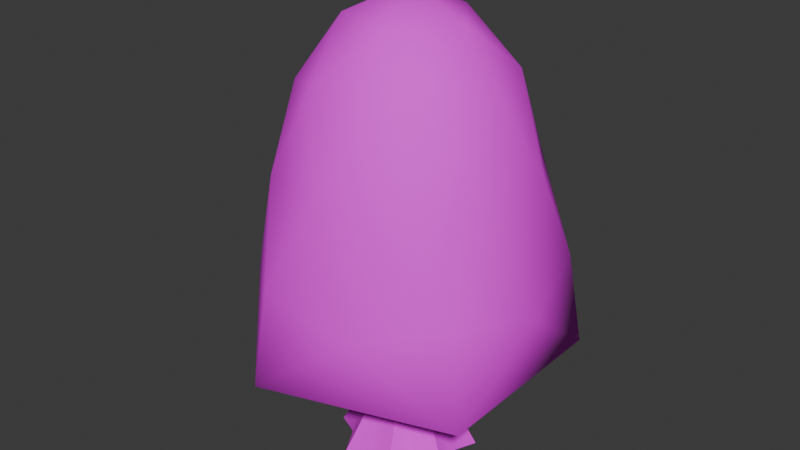 # Source: honey_tree.blend  (saved by Blender 5.1.30; exported with 4.5.12 LTS)
import bpy
from mathutils import Matrix  # noqa: F401  (used for matrix-valued properties, if any)

bpy.ops.wm.read_factory_settings(use_empty=True)
scene = bpy.context.scene
scene.name = 'Scene'

# ---- collections
col_collection = bpy.data.collections.new('Collection'); scene.collection.children.link(col_collection)

# ---- images (referenced by path relative to the original .blend; pixels are not part of the script)
import os
ASSET_DIR = os.environ.get("B2B_ASSET_DIR", "")  # directory of the original .blend (textures are referenced by path, not embedded)
HERE = os.path.dirname(os.path.abspath(__file__))  # packed textures are extracted next to this script under _unpacked/

def load_image(name, relpath, width, height, colorspace="sRGB"):
    """Load a texture the original file referenced (path relative to the .blend, or extracted next to this script)."""
    p = next((c for c in (os.path.join(HERE, relpath), os.path.join(ASSET_DIR, relpath)) if relpath and os.path.exists(c)), "")
    if p:
        img = bpy.data.images.load(p, check_existing=True)
        img.name = name
    else:  # same state as the original file: an image datablock whose file is absent (Cycles renders it pink)
        img = bpy.data.images.new(name, width, height)
        img.source = "FILE"
        img.filepath = "//" + (relpath or name)
    img.colorspace_settings.name = colorspace
    return img
img_foliage = load_image('Foliage', 'Foliage.png', 1024, 1024, 'sRGB')
img_bark = load_image('Bark', 'Bark.png', 1024, 1024, 'sRGB')

# ---- materials (node trees are filled in below, after node groups)
mat_foliage = bpy.data.materials.new('Foliage')
mat_bark = bpy.data.materials.new('Bark')

# ---- node groups
ng_smooth_by_angle = bpy.data.node_groups.new('Smooth by Angle', 'GeometryNodeTree')
_s = ng_smooth_by_angle.interface.new_socket(name='Mesh', in_out='OUTPUT', socket_type='NodeSocketGeometry')
_s = ng_smooth_by_angle.interface.new_socket(name='Mesh', in_out='INPUT', socket_type='NodeSocketGeometry')
_s = ng_smooth_by_angle.interface.new_socket(name='Angle', in_out='INPUT', socket_type='NodeSocketFloat')
_s.subtype = 'ANGLE'
_s.default_value = 0.5236
_s.min_value = 0.0
_s.max_value = 3.142
_s.description = 'Maximum face angle for smooth edges'
_s = ng_smooth_by_angle.interface.new_socket(name='Ignore Sharpness', in_out='INPUT', socket_type='NodeSocketBool')
_s.force_non_field = True
ng_smooth_by_angle.is_modifier = True
_N = ng_smooth_by_angle.nodes; _L = ng_smooth_by_angle.links
n0 = _N.new('GeometryNodeSetShadeSmooth'); n0.name = 'Set Shade Smooth'; n0.location = (120, -80)
n0.domain = 'EDGE'
n1 = _N.new('GeometryNodeSetShadeSmooth'); n1.name = 'Set Shade Smooth.001'; n1.location = (300, -80)
n2 = _N.new('NodeGroupOutput'); n2.name = 'Group Output'; n2.location = (480, -80)
n3 = _N.new('GeometryNodeInputMeshEdgeAngle'); n3.name = 'Edge Angle'; n3.location = (-440, -240)
n4 = _N.new('NodeGroupInput'); n4.name = 'Group Input'; n4.location = (-80, -80)
n5 = _N.new('GeometryNodeInputEdgeSmooth'); n5.name = 'Is Edge Smooth'; n5.location = (-260, -120)
n6 = _N.new('GeometryNodeInputShadeSmooth'); n6.name = 'Is Shade Smooth'; n6.location = (-440, -397)
n7 = _N.new('FunctionNodeCompare'); n7.name = 'Compare'; n7.location = (-260, -260)
n7.operation = 'LESS_EQUAL'
n7.inputs[6].default_value = (0.0, 0.0, 0.0, 0.0)
n7.inputs[7].default_value = (0.0, 0.0, 0.0, 0.0)
n8 = _N.new('FunctionNodeBooleanMath'); n8.name = 'Boolean Math.001'; n8.location = (-80, -260)
n9 = _N.new('NodeGroupInput'); n9.name = 'Group Input.001'; n9.location = (-440, -329)
n10 = _N.new('NodeGroupInput'); n10.name = 'Group Input.002'; n10.location = (-259, -189)
n11 = _N.new('FunctionNodeBooleanMath'); n11.name = 'Boolean Math'; n11.location = (-80, -149)
n11.operation = 'OR'
n12 = _N.new('FunctionNodeBooleanMath'); n12.name = 'Boolean Math.002'; n12.location = (-260, -380)
n12.operation = 'OR'
n13 = _N.new('NodeGroupInput'); n13.name = 'Group Input.003'; n13.location = (-440, -460)
_L.new(n3.outputs[0], n7.inputs[0])
_L.new(n1.outputs[0], n2.inputs[0])
_L.new(n9.outputs[1], n7.inputs[1])
_L.new(n7.outputs[0], n8.inputs[0])
_L.new(n4.outputs[0], n0.inputs[0])
_L.new(n0.outputs[0], n1.inputs[0])
_L.new(n8.outputs[0], n0.inputs[2])
_L.new(n10.outputs[2], n11.inputs[1])
_L.new(n5.outputs[0], n11.inputs[0])
_L.new(n11.outputs[0], n0.inputs[1])
_L.new(n13.outputs[2], n12.inputs[1])
_L.new(n6.outputs[0], n12.inputs[0])
_L.new(n12.outputs[0], n8.inputs[1])
n2.is_active_output = True

# ---- material node trees
mat_foliage.use_nodes = True; mat_foliage.node_tree.nodes.clear()
_N = mat_foliage.node_tree.nodes; _L = mat_foliage.node_tree.links
n0 = _N.new('ShaderNodeBsdfPrincipled'); n0.name = 'Principled BSDF'; n0.location = (-200, 100)
n0.inputs[2].default_value = 0.8
n1 = _N.new('ShaderNodeOutputMaterial'); n1.name = 'Material Output'; n1.location = (200, 100)
n2 = _N.new('ShaderNodeTexImage'); n2.name = 'Image Texture'; n2.location = (-490, 75)
n2.image = img_foliage
_L.new(n0.outputs[0], n1.inputs[0])
_L.new(n2.outputs[0], n0.inputs[0])
n1.is_active_output = True
mat_bark.use_nodes = True; mat_bark.node_tree.nodes.clear()
_N = mat_bark.node_tree.nodes; _L = mat_bark.node_tree.links
n0 = _N.new('ShaderNodeBsdfPrincipled'); n0.name = 'Principled BSDF'; n0.location = (-200, 100)
n0.inputs[2].default_value = 1.0
n1 = _N.new('ShaderNodeOutputMaterial'); n1.name = 'Material Output'; n1.location = (200, 100)
n2 = _N.new('ShaderNodeTexImage'); n2.name = 'Image Texture'; n2.location = (-490, 75)
n2.image = img_bark
_L.new(n0.outputs[0], n1.inputs[0])
_L.new(n2.outputs[0], n0.inputs[0])
n1.is_active_output = True

# ---- world
world_world = bpy.data.worlds.new('World'); scene.world = world_world
world_world.use_nodes = True; world_world.node_tree.nodes.clear()
_N = world_world.node_tree.nodes; _L = world_world.node_tree.links
n0 = _N.new('ShaderNodeOutputWorld'); n0.name = 'World Output'; n0.location = (200, 100)
n1 = _N.new('ShaderNodeBackground'); n1.name = 'Background'; n1.location = (-200, 100)
n1.inputs[0].default_value = (0.05088, 0.05088, 0.05088, 1.0)
_L.new(n1.outputs[0], n0.inputs[0])
n0.is_active_output = True
world_world.color = (0.05088, 0.05088, 0.05088)
world_world.sun_shadow_jitter_overblur = 0.0

# ---- meshes
me_icosphere = bpy.data.meshes.new('Icosphere')
me_icosphere.from_pydata([(-8.84e-07, 3.777e-09, 0.6775), (0.8883, -0.6454, 1.699), (-0.3393, -1.044, 1.699), (-1.098, -1.528e-09, 1.699), (-0.3393, 1.044, 1.699), (0.8883, 0.6454, 1.699), (0.2286, -0.7037, 2.767), (-0.5986, -0.4349, 2.767), (-0.5986, 0.4349, 2.767), (0.2286, 0.7037, 2.767), (0.7399, 1.518e-09, 2.767), (-3.829e-07, 5.587e-10, 3.324), (-0.3742, -1.152, 1.102), (0.9797, -0.7118, 1.102), (0.3227, -0.9931, 1.565), (1.044, -1.528e-09, 1.565), (0.9797, 0.7118, 1.102), (-1.211, 5.493e-09, 1.102), (-0.8448, -0.6138, 1.565), (-0.3742, 1.152, 1.102), (-0.8448, 0.6138, 1.565), (0.3227, 0.9931, 1.565), (0.8745, -0.2841, 2.284), (0.8745, 0.2841, 2.284), (-2.001e-08, -0.9195, 2.284), (0.5405, -0.7439, 2.284), (-0.8745, -0.2841, 2.284), (-0.5405, -0.7439, 2.284), (-0.5405, 0.7439, 2.284), (-0.8745, 0.2841, 2.284), (0.5405, 0.7439, 2.284), (-2.001e-08, 0.9195, 2.284), (0.5693, -0.4136, 2.857), (-0.2174, -0.6692, 2.857), (-0.7037, 1.518e-09, 2.857), (-0.2174, 0.6692, 2.857), (0.5693, 0.4136, 2.857), (0.1324, -0.4076, 3.155), (0.4286, 5.587e-10, 3.155), (-0.3468, -0.2519, 3.155), (-0.3468, 0.2519, 3.155), (0.1324, 0.4076, 3.155), (-0.1246, 0.3008, 1.559), (-0.3008, 0.1246, 1.559), (-0.3008, -0.1246, 1.559), (-0.1246, -0.3008, 1.559), (0.1246, -0.3008, 1.559), (0.3008, -0.1246, 1.559), (0.3008, 0.1246, 1.559), (0.1246, 0.3008, 1.559)], [], [(0, 13, 12), (1, 13, 15), (0, 12, 17), (0, 17, 19), (0, 19, 16), (1, 15, 22), (2, 14, 24), (3, 18, 26), (4, 20, 28), (5, 21, 30), (1, 22, 25), (2, 24, 27), (3, 26, 29), (4, 28, 31), (5, 30, 23), (6, 32, 37), (7, 33, 39), (8, 34, 40), (9, 35, 41), (10, 36, 38), (38, 41, 11), (38, 36, 41), (36, 9, 41), (41, 40, 11), (41, 35, 40), (35, 8, 40), (40, 39, 11), (40, 34, 39), (34, 7, 39), (39, 37, 11), (39, 33, 37), (33, 6, 37), (37, 38, 11), (37, 32, 38), (32, 10, 38), (23, 36, 10), (23, 30, 36), (30, 9, 36), (31, 35, 9), (31, 28, 35), (28, 8, 35), (29, 34, 8), (29, 26, 34), (26, 7, 34), (27, 33, 7), (27, 24, 33), (24, 6, 33), (25, 32, 6), (25, 22, 32), (22, 10, 32), (30, 31, 9), (30, 21, 31), (21, 4, 31), (28, 29, 8), (28, 20, 29), (20, 3, 29), (26, 27, 7), (26, 18, 27), (18, 2, 27), (24, 25, 6), (24, 14, 25), (14, 1, 25), (22, 23, 10), (22, 15, 23), (15, 5, 23), (16, 21, 5), (16, 19, 21), (19, 4, 21), (19, 20, 4), (19, 17, 20), (17, 3, 20), (17, 18, 3), (17, 12, 18), (12, 2, 18), (15, 16, 5), (15, 13, 16), (13, 0, 16), (12, 14, 2), (12, 13, 14), (13, 1, 14), (48, 49, 42, 43, 44, 45, 46, 47)])
me_icosphere.polygons.foreach_set('use_smooth', [True] * 81)
me_icosphere.polygons.foreach_set('material_index', [0, 0, 0, 0, 0, 0, 0, 0, 0, 0, 0, 0, 0, 0, 0, 0, 0, 0, 0, 0, 0, 0, 0, 0, 0, 0, 0, 0, 0, 0, 0, 0, 0, 0, 0, 0, 0, 0, 0, 0, 0, 0, 0, 0, 0, 0, 0, 0, 0, 0, 0, 0, 0, 0, 0, 0, 0, 0, 0, 0, 0, 0, 0, 0, 0, 0, 0, 0, 0, 0, 0, 0, 0, 0, 0, 0, 0, 0, 0, 0, 1])
_uv = me_icosphere.uv_layers.new(name='UVMap')
_uv.uv.foreach_set('vector', [0.1818, 0.0, 0.2273, 0.07873, 0.1364, 0.07873, 0.2727, 0.1575, 0.3182, 0.07873, 0.3636, 0.1575, 0.9091, 0.0, 0.9545, 0.07873, 0.8636, 0.07873, 0.7273, 0.0, 0.7727, 0.07873, 0.6818, 0.07873, 0.5455, 0.0, 0.5909, 0.07873, 0.5, 0.07873, 0.2727, 0.1575, 0.3636, 0.1575, 0.3182, 0.2362, 0.09091, 0.1575, 0.1818, 0.1575, 0.1364, 0.2362, 0.8182, 0.1575, 0.9091, 0.1575, 0.8636, 0.2362, 0.6364, 0.1575, 0.7273, 0.1575, 0.6818, 0.2362, 0.4545, 0.1575, 0.5455, 0.1575, 0.5, 0.2362, 0.2727, 0.1575, 0.3182, 0.2362, 0.2273, 0.2362, 0.09091, 0.1575, 0.1364, 0.2362, 0.04546, 0.2362, 0.8182, 0.1575, 0.8636, 0.2362, 0.7727, 0.2362, 0.6364, 0.1575, 0.6818, 0.2362, 0.5909, 0.2362, 0.4545, 0.1575, 0.5, 0.2362, 0.4091, 0.2362, 0.1818, 0.3149, 0.2727, 0.3149, 0.2273, 0.3937, 0.0, 0.3149, 0.09091, 0.3149, 0.04546, 0.3937, 0.7273, 0.3149, 0.8182, 0.3149, 0.7727, 0.3937, 0.5455, 0.3149, 0.6364, 0.3149, 0.5909, 0.3937, 0.3636, 0.3149, 0.4545, 0.3149, 0.4091, 0.3937, 0.4091, 0.3937, 0.5, 0.3937, 0.4545, 0.4724, 0.4091, 0.3937, 0.4545, 0.3149, 0.5, 0.3937, 0.4545, 0.3149, 0.5455, 0.3149, 0.5, 0.3937, 0.5909, 0.3937, 0.6818, 0.3937, 0.6364, 0.4724, 0.5909, 0.3937, 0.6364, 0.3149, 0.6818, 0.3937, 0.6364, 0.3149, 0.7273, 0.3149, 0.6818, 0.3937, 0.7727, 0.3937, 0.8636, 0.3937, 0.8182, 0.4724, 0.7727, 0.3937, 0.8182, 0.3149, 0.8636, 0.3937, 0.8182, 0.3149, 0.9091, 0.3149, 0.8636, 0.3937, 0.04546, 0.3937, 0.1364, 0.3937, 0.09091, 0.4724, 0.04546, 0.3937, 0.09091, 0.3149, 0.1364, 0.3937, 0.09091, 0.3149, 0.1818, 0.3149, 0.1364, 0.3937, 0.2273, 0.3937, 0.3182, 0.3937, 0.2727, 0.4724, 0.2273, 0.3937, 0.2727, 0.3149, 0.3182, 0.3937, 0.2727, 0.3149, 0.3636, 0.3149, 0.3182, 0.3937, 0.4091, 0.2362, 0.4545, 0.3149, 0.3636, 0.3149, 0.4091, 0.2362, 0.5, 0.2362, 0.4545, 0.3149, 0.5, 0.2362, 0.5455, 0.3149, 0.4545, 0.3149, 0.5909, 0.2362, 0.6364, 0.3149, 0.5455, 0.3149, 0.5909, 0.2362, 0.6818, 0.2362, 0.6364, 0.3149, 0.6818, 0.2362, 0.7273, 0.3149, 0.6364, 0.3149, 0.7727, 0.2362, 0.8182, 0.3149, 0.7273, 0.3149, 0.7727, 0.2362, 0.8636, 0.2362, 0.8182, 0.3149, 0.8636, 0.2362, 0.9091, 0.3149, 0.8182, 0.3149, 0.04546, 0.2362, 0.09091, 0.3149, 0.0, 0.3149, 0.04546, 0.2362, 0.1364, 0.2362, 0.09091, 0.3149, 0.1364, 0.2362, 0.1818, 0.3149, 0.09091, 0.3149, 0.2273, 0.2362, 0.2727, 0.3149, 0.1818, 0.3149, 0.2273, 0.2362, 0.3182, 0.2362, 0.2727, 0.3149, 0.3182, 0.2362, 0.3636, 0.3149, 0.2727, 0.3149, 0.5, 0.2362, 0.5909, 0.2362, 0.5455, 0.3149, 0.5, 0.2362, 0.5455, 0.1575, 0.5909, 0.2362, 0.5455, 0.1575, 0.6364, 0.1575, 0.5909, 0.2362, 0.6818, 0.2362, 0.7727, 0.2362, 0.7273, 0.3149, 0.6818, 0.2362, 0.7273, 0.1575, 0.7727, 0.2362, 0.7273, 0.1575, 0.8182, 0.1575, 0.7727, 0.2362, 0.8636, 0.2362, 0.9545, 0.2362, 0.9091, 0.3149, 0.8636, 0.2362, 0.9091, 0.1575, 0.9545, 0.2362, 0.9091, 0.1575, 1.0, 0.1575, 0.9545, 0.2362, 0.1364, 0.2362, 0.2273, 0.2362, 0.1818, 0.3149, 0.1364, 0.2362, 0.1818, 0.1575, 0.2273, 0.2362, 0.1818, 0.1575, 0.2727, 0.1575, 0.2273, 0.2362, 0.3182, 0.2362, 0.4091, 0.2362, 0.3636, 0.3149, 0.3182, 0.2362, 0.3636, 0.1575, 0.4091, 0.2362, 0.3636, 0.1575, 0.4545, 0.1575, 0.4091, 0.2362, 0.5, 0.07873, 0.5455, 0.1575, 0.4545, 0.1575, 0.5, 0.07873, 0.5909, 0.07873, 0.5455, 0.1575, 0.5909, 0.07873, 0.6364, 0.1575, 0.5455, 0.1575, 0.6818, 0.07873, 0.7273, 0.1575, 0.6364, 0.1575, 0.6818, 0.07873, 0.7727, 0.07873, 0.7273, 0.1575, 0.7727, 0.07873, 0.8182, 0.1575, 0.7273, 0.1575, 0.8636, 0.07873, 0.9091, 0.1575, 0.8182, 0.1575, 0.8636, 0.07873, 0.9545, 0.07873, 0.9091, 0.1575, 0.9545, 0.07873, 1.0, 0.1575, 0.9091, 0.1575, 0.3636, 0.1575, 0.4091, 0.07873, 0.4545, 0.1575, 0.3636, 0.1575, 0.3182, 0.07873, 0.4091, 0.07873, 0.3182, 0.07873, 0.3636, 0.0, 0.4091, 0.07873, 0.1364, 0.07873, 0.1818, 0.1575, 0.09091, 0.1575, 0.1364, 0.07873, 0.2273, 0.07873, 0.1818, 0.1575, 0.2273, 0.07873, 0.2727, 0.1575, 0.1818, 0.1575, 0.7974, 0.2296, 0.7826, 0.2311, 0.7708, 0.2221, 0.7696, 0.2072, 0.7784, 0.1949, 0.7932, 0.1933, 0.805, 0.2023, 0.8062, 0.2173])
me_icosphere.materials.append(mat_foliage)
me_icosphere.materials.append(mat_bark)
me_icosphere.update()
me_icosphere_001 = bpy.data.meshes.new('Icosphere.001')
me_icosphere_001.from_pydata([(-0.01421, 0.7223, -1.192e-07), (-2.518e-08, 0.5602, 0.6452), (0.355, 0.8571, -1.192e-07), (0.2144, 0.5176, 0.6452), (0.4965, 0.5107, -1.192e-07), (0.3961, 0.3961, 0.6452), (0.8571, 0.355, -1.192e-07), (0.5176, 0.2144, 0.6452), (0.7081, -1.136e-09, -1.192e-07), (0.5602, -4.915e-09, 0.6452), (0.8571, -0.355, -1.192e-07), (0.5176, -0.2144, 0.6452), (0.4965, -0.5107, -1.192e-07), (0.3961, -0.3961, 0.6452), (0.355, -0.8571, -1.192e-07), (0.2144, -0.5176, 0.6452), (-0.01421, -0.7223, -1.192e-07), (-2.518e-08, -0.5602, 0.6452), (-0.355, -0.8571, -1.192e-07), (-0.2144, -0.5176, 0.6452), (-0.5249, -0.5107, -1.192e-07), (-0.3961, -0.3961, 0.6452), (-0.8571, -0.355, -1.192e-07), (-0.5176, -0.2144, 0.6452), (-0.6228, -9.793e-10, -1.192e-07), (-0.5602, -4.915e-09, 0.6452), (-0.8571, 0.355, -1.192e-07), (-0.5176, 0.2144, 0.6452), (-0.5249, 0.5107, -1.192e-07), (-0.3961, 0.3961, 0.6452), (-0.355, 0.8571, -1.192e-07), (-0.2144, 0.5176, 0.6452), (-0.1246, 0.3008, 1.559), (0.1618, 0.3906, 1.067), (-0.3008, 0.1246, 1.559), (0.3906, 0.1618, 1.067), (-0.3008, -0.1246, 1.559), (0.3906, -0.1618, 1.067), (-0.1246, -0.3008, 1.559), (0.1618, -0.3906, 1.067), (0.1246, -0.3008, 1.559), (-0.1618, -0.3906, 1.067), (0.3008, -0.1246, 1.559), (-0.3906, -0.1618, 1.067), (0.3008, 0.1246, 1.559), (-0.3906, 0.1618, 1.067), (0.1246, 0.3008, 1.559), (-0.1618, 0.3906, 1.067)], [], [(0, 1, 3, 2), (2, 3, 5, 4), (4, 5, 7, 6), (6, 7, 9, 8), (8, 9, 11, 10), (10, 11, 13, 12), (12, 13, 15, 14), (14, 15, 17, 16), (16, 17, 19, 18), (18, 19, 21, 20), (20, 21, 23, 22), (22, 23, 25, 24), (24, 25, 27, 26), (26, 27, 29, 28), (15, 39, 41, 19, 17), (28, 29, 31, 30), (30, 31, 1, 0), (0, 2, 4, 6, 8, 10, 12, 14, 16, 18, 20, 22, 24, 26, 28, 30), (39, 37, 42, 40), (47, 45, 34, 32), (3, 33, 35, 7, 5), (27, 45, 47, 31, 29), (35, 33, 46, 44), (33, 47, 32, 46), (19, 41, 43, 23, 21), (7, 35, 37, 11, 9), (37, 35, 44, 42), (11, 37, 39, 15, 13), (3, 1, 31, 47, 33), (45, 43, 36, 34), (23, 43, 45, 27, 25), (41, 39, 40, 38), (43, 41, 38, 36)])
me_icosphere_001.polygons.foreach_set('use_smooth', [True] * 33)
me_icosphere_001.polygons.foreach_set('material_index', [1, 1, 1, 1, 1, 1, 1, 1, 1, 1, 1, 1, 1, 1, 1, 1, 1, 1, 1, 1, 1, 1, 1, 1, 1, 1, 1, 1, 1, 1, 1, 1, 1])
_uv = me_icosphere_001.uv_layers.new(name='UVMap')
_uv.uv.foreach_set('vector', [0.3035, 0.2656, 0.4865, 0.08004, 0.5692, 0.1628, 0.3129, 0.2731, 0.3129, 0.2731, 0.5692, 0.1628, 0.5758, 0.2814, 0.3121, 0.285, 0.3121, 0.285, 0.5758, 0.2814, 0.5758, 0.3997, 0.3135, 0.2965, 0.3135, 0.2965, 0.5758, 0.3997, 0.4956, 0.4879, 0.3048, 0.3041, 0.3048, 0.3041, 0.4956, 0.4879, 0.4105, 0.5713, 0.2975, 0.3131, 0.2975, 0.3131, 0.4105, 0.5713, 0.2923, 0.5758, 0.2859, 0.3122, 0.2859, 0.3122, 0.2923, 0.5758, 0.1735, 0.5737, 0.2741, 0.3134, 0.2741, 0.3134, 0.1735, 0.5737, 0.08772, 0.4942, 0.2662, 0.3043, 0.2662, 0.3043, 0.08772, 0.4942, 0.005641, 0.4098, 0.2564, 0.2966, 0.2564, 0.2966, 0.005641, 0.4098, 3.82e-08, 0.293, 0.2569, 0.2848, 0.2569, 0.2848, 3.82e-08, 0.293, 0.000913, 0.1753, 0.2551, 0.2743, 0.2551, 0.2743, 0.000913, 0.1753, 0.07832, 0.08609, 0.265, 0.2658, 0.265, 0.2658, 0.07832, 0.08609, 0.1646, 0.005364, 0.273, 0.2557, 0.273, 0.2557, 0.1646, 0.005364, 0.2821, -6.88e-09, 0.2836, 0.257, 0.9596, 0.0838, 0.852, 0.1642, 0.7993, 0.1329, 0.8185, 1.981e-08, 0.8997, 0.02392, 0.2836, 0.257, 0.2821, -6.88e-09, 0.3991, 0.001217, 0.2955, 0.2561, 0.2955, 0.2561, 0.3991, 0.001217, 0.4865, 0.08004, 0.3035, 0.2656, 0.3035, 0.2656, 0.3129, 0.2731, 0.3121, 0.285, 0.3135, 0.2965, 0.3048, 0.3041, 0.2975, 0.3131, 0.2859, 0.3122, 0.2741, 0.3134, 0.2662, 0.3043, 0.2564, 0.2966, 0.2569, 0.2848, 0.2551, 0.2743, 0.265, 0.2658, 0.273, 0.2557, 0.2836, 0.257, 0.2955, 0.2561, 0.852, 0.1642, 0.867, 0.2237, 0.8062, 0.2173, 0.805, 0.2023, 0.7238, 0.2603, 0.7088, 0.2008, 0.7696, 0.2072, 0.7708, 0.2221, 0.7573, 0.4245, 0.7764, 0.2915, 0.8358, 0.2763, 0.9163, 0.3839, 0.842, 0.4244, 0.5758, 0.1816, 0.7088, 0.2008, 0.7238, 0.2603, 0.6162, 0.3407, 0.5758, 0.2663, 0.8358, 0.2763, 0.7764, 0.2915, 0.7826, 0.2311, 0.7974, 0.2296, 0.7764, 0.2915, 0.7238, 0.2603, 0.7708, 0.2221, 0.7826, 0.2311, 0.8185, 1.981e-08, 0.7993, 0.1329, 0.7399, 0.1481, 0.6595, 0.04057, 0.7338, 4.882e-05, 0.9163, 0.3839, 0.8358, 0.2763, 0.867, 0.2237, 1.0, 0.2428, 0.9761, 0.324, 0.867, 0.2237, 0.8358, 0.2763, 0.7974, 0.2296, 0.8062, 0.2173, 1.0, 0.2428, 0.867, 0.2237, 0.852, 0.1642, 0.9596, 0.0838, 1.0, 0.1582, 0.7573, 0.4245, 0.6761, 0.4005, 0.6162, 0.3407, 0.7238, 0.2603, 0.7764, 0.2915, 0.7088, 0.2008, 0.7399, 0.1481, 0.7784, 0.1949, 0.7696, 0.2072, 0.6595, 0.04057, 0.7399, 0.1481, 0.7088, 0.2008, 0.5758, 0.1816, 0.5997, 0.1004, 0.7993, 0.1329, 0.852, 0.1642, 0.805, 0.2023, 0.7932, 0.1933, 0.7399, 0.1481, 0.7993, 0.1329, 0.7932, 0.1933, 0.7784, 0.1949])
me_icosphere_001.materials.append(mat_foliage)
me_icosphere_001.materials.append(mat_bark)
me_icosphere_001.update()

# ---- objects
ob_tree_honey = bpy.data.objects.new('tree_honey', me_icosphere)
ob_tree_honey_001 = bpy.data.objects.new('tree_honey.001', me_icosphere_001)

# ---- transforms, parenting, visibility, modifiers, constraints
ob_tree_honey.location = (1.215e-08, 0.0, -1.113)
ob_tree_honey.scale = (2.342, 2.342, 2.681)
ob_tree_honey_001.location = (1.215e-08, 0.0, -0.159)
ob_tree_honey_001.scale = (1.305, 1.305, 1.305)
_m = ob_tree_honey_001.modifiers.new('Smooth by Angle', 'NODES')
_m.node_group = ng_smooth_by_angle
_m.use_pin_to_last = True
_m.show_group_selector = False

# ---- collection membership
col_collection.objects.link(ob_tree_honey)
col_collection.objects.link(ob_tree_honey_001)

# ---- scene / render settings (as saved in the file)
scene.frame_start = 1; scene.frame_end = 250; scene.frame_set(1)
scene.render.engine = 'BLENDER_EEVEE_NEXT'
scene.render.bake_bias = 0.0
scene.render.bake_samples = 0
scene.cycles.sampling_pattern = 'TABULATED_SOBOL'
scene.eevee.use_volume_custom_range = False
bpy.context.view_layer.update()

# ---- added for rendering (the .blend has no active camera and no usable light): camera, sun
cam_auto = bpy.data.cameras.new('AutoCamera')
cam_auto.lens = 50.0
cam_auto.sensor_width = 36.0
cam_auto.clip_end = 1000.0
ob_auto_camera = bpy.data.objects.new('AutoCamera', cam_auto)
scene.collection.objects.link(ob_auto_camera)
ob_auto_camera.location = (9.95571, -12.1813, 11.9417)
ob_auto_camera.rotation_euler = (1.09748, -7.21219e-08, 0.694738)
scene.camera = ob_auto_camera
light_auto_sun = bpy.data.lights.new('AutoSun', 'SUN')
light_auto_sun.energy = 3.0
light_auto_sun.angle = 0.0523599
ob_auto_sun = bpy.data.objects.new('AutoSun', light_auto_sun)
scene.collection.objects.link(ob_auto_sun)
ob_auto_sun.rotation_euler = (0.872665, 0.174533, 0.523599)
bpy.context.view_layer.update()
